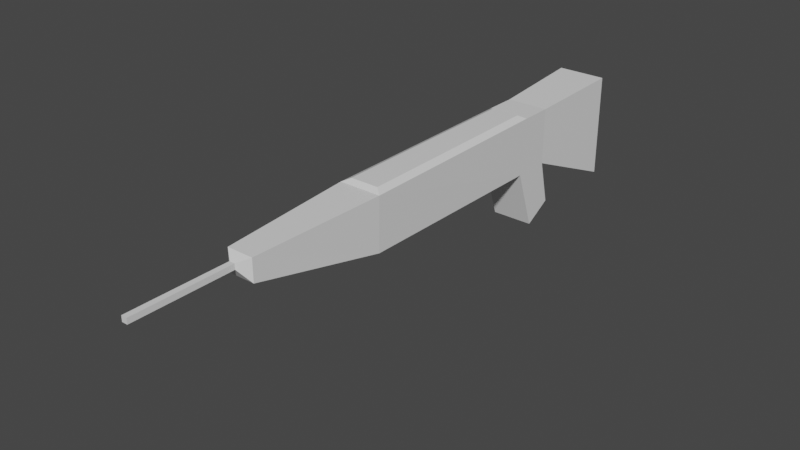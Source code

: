 # Source: gun.blend  (saved by Blender 2.93.20; exported with 4.5.12 LTS)
import bpy
from mathutils import Matrix  # noqa: F401  (used for matrix-valued properties, if any)

bpy.ops.wm.read_factory_settings(use_empty=True)
scene = bpy.context.scene
scene.name = 'Scene'

# ---- collections
col_collection = bpy.data.collections.new('Collection'); scene.collection.children.link(col_collection)

# ---- materials (node trees are filled in below, after node groups)
mat_material = bpy.data.materials.new('Material')
mat_material.alpha_threshold = 0.0
mat_material.use_transparent_shadow = False
mat_material.line_color = (0.0, 0.0, 0.0, 1.0)

# ---- material node trees
mat_material.use_nodes = True; mat_material.node_tree.nodes.clear()
_N = mat_material.node_tree.nodes; _L = mat_material.node_tree.links
n0 = _N.new('ShaderNodeOutputMaterial'); n0.name = 'Material Output'; n0.location = (300, 300)
n1 = _N.new('ShaderNodeBsdfPrincipled'); n1.name = 'Principled BSDF'; n1.location = (10, 300)
n1.distribution = 'GGX'
n1.subsurface_method = 'BURLEY'
n1.inputs[2].default_value = 0.4
n1.inputs[3].default_value = 1.45
n1.inputs[27].default_value = (0.0, 0.0, 0.0, 1.0)
n1.inputs[28].default_value = 1.0
_L.new(n1.outputs[0], n0.inputs[0])
n0.is_active_output = True

# ---- world
world_world = bpy.data.worlds.new('World'); scene.world = world_world
world_world.use_nodes = True; world_world.node_tree.nodes.clear()
_N = world_world.node_tree.nodes; _L = world_world.node_tree.links
n0 = _N.new('ShaderNodeOutputWorld'); n0.name = 'World Output'; n0.location = (300, 300)
n1 = _N.new('ShaderNodeBackground'); n1.name = 'Background'; n1.location = (10, 300)
n1.inputs[0].default_value = (0.05088, 0.05088, 0.05088, 1.0)
_L.new(n1.outputs[0], n0.inputs[0])
n0.is_active_output = True
world_world.color = (0.05088, 0.05088, 0.05088)
world_world.use_sun_shadow = False
world_world.sun_shadow_jitter_overblur = 0.0

# ---- meshes
me_cube = bpy.data.meshes.new('Cube')
me_cube.from_pydata([(0.241, 0.8731, 0.3647), (0.6688, 0.9453, -1.123), (0.241, 0.7725, 0.3421), (0.6688, -0.9453, -1.086), (-0.241, 0.8731, 0.3647), (-0.6726, 0.9453, -1.124), (-0.241, 0.7725, 0.3421), (-0.6881, -0.9444, -1.084), (-0.1339, -2.327, -0.776), (-0.1339, -2.327, -0.6428), (0.1339, -2.327, -0.6428), (0.1339, -2.327, -0.776), (-0.6276, -2.251, -0.9034), (-0.6276, -2.251, -0.3534), (0.6276, -2.251, -0.3534), (0.6276, -2.251, -0.9034), (-0.1339, -3.252, -0.776), (-0.1339, -3.252, -0.6428), (0.1339, -3.252, -0.6428), (0.1339, -3.252, -0.776), (1.0, 1.298, -1.04), (-1.0, 1.298, -1.04), (1.0, 1.298, 0.3737), (-1.0, 1.298, 0.3737), (1.177, 2.227, -1.174), (-1.177, 2.227, -1.174), (1.177, 2.227, 1.439), (-1.177, 2.227, 1.439), (-1.0, 1.142, 1.882), (1.0, 1.142, 1.882), (-1.0, 1.401, 1.491), (1.0, 1.401, 1.491), (1.0, -1.0, 0.3342), (-1.0, -1.0, 0.3342), (1.0, 0.9439, 0.3726), (-1.0, 0.9439, 0.3726), (0.241, 0.7666, 0.5896), (-0.241, 0.7666, 0.5896), (0.241, 0.861, 0.6844), (-0.241, 0.861, 0.6844), (-1.0, 1.0, -1.04), (-1.023, -0.999, -0.9973), (1.0, 1.0, -1.04), (1.0, -1.0, -1.0)], [], [(4, 6, 37, 39), (33, 41, 12, 13), (41, 33, 35, 40), (5, 1, 3, 7), (42, 34, 32, 43), (40, 35, 23, 21), (10, 9, 17, 18), (41, 43, 15, 12), (32, 33, 13, 14), (43, 32, 14, 15), (8, 9, 13, 12), (10, 11, 15, 14), (9, 10, 14, 13), (11, 8, 12, 15), (19, 18, 17, 16), (9, 8, 16, 17), (8, 11, 19, 16), (11, 10, 18, 19), (21, 23, 27, 25), (42, 40, 21, 20), (35, 34, 29, 28), (34, 42, 20, 22), (25, 27, 26, 24), (20, 21, 25, 24), (23, 22, 26, 27), (22, 20, 24, 26), (28, 29, 31, 30), (34, 22, 31, 29), (22, 23, 30, 31), (23, 35, 28, 30), (2, 6, 33, 32), (0, 2, 32, 34), (6, 4, 35, 33), (4, 0, 34, 35), (38, 39, 37, 36), (6, 2, 36, 37), (0, 4, 39, 38), (2, 0, 38, 36), (5, 7, 41, 40), (1, 5, 40, 42), (7, 3, 43, 41), (3, 1, 42, 43)])
_uv = me_cube.uv_layers.new(name='UVMap')
_uv.uv.foreach_set('vector', [0.8607, 0.5213, 0.8607, 0.7357, 0.8607, 0.7357, 0.8607, 0.5213, 0.625, 0.0, 0.375, 0.0, 0.375, 0.0, 0.625, 0.0, 0.375, 0.0, 0.625, 0.0, 0.625, 0.243, 0.375, 0.25, 0.1318, 0.5068, 0.3682, 0.5068, 0.3682, 0.7432, 0.1318, 0.7432, 0.375, 0.5, 0.625, 0.507, 0.625, 0.75, 0.375, 0.75, 0.375, 0.25, 0.625, 0.243, 0.625, 0.25, 0.375, 0.25, 0.565, 0.8081, 0.565, 0.9419, 0.565, 0.9419, 0.565, 0.8081, 0.125, 0.75, 0.375, 0.75, 0.375, 0.75, 0.125, 0.75, 0.625, 0.75, 0.875, 0.75, 0.875, 0.75, 0.625, 0.75, 0.375, 0.75, 0.625, 0.75, 0.625, 0.75, 0.375, 0.75, 0.435, 0.9419, 0.565, 0.9419, 0.625, 1.0, 0.375, 1.0, 0.565, 0.8081, 0.435, 0.8081, 0.375, 0.75, 0.625, 0.75, 0.565, 0.9419, 0.565, 0.8081, 0.625, 0.75, 0.625, 1.0, 0.435, 0.8081, 0.435, 0.9419, 0.375, 1.0, 0.375, 0.75, 0.435, 0.8081, 0.565, 0.8081, 0.565, 0.9419, 0.435, 0.9419, 0.565, 0.9419, 0.435, 0.9419, 0.435, 0.9419, 0.565, 0.9419, 0.435, 0.9419, 0.435, 0.8081, 0.435, 0.8081, 0.435, 0.9419, 0.435, 0.8081, 0.565, 0.8081, 0.565, 0.8081, 0.435, 0.8081, 0.375, 0.25, 0.625, 0.25, 0.625, 0.25, 0.375, 0.25, 0.375, 0.5, 0.125, 0.5, 0.125, 0.5, 0.375, 0.5, 0.875, 0.507, 0.625, 0.507, 0.625, 0.5, 0.875, 0.5, 0.625, 0.507, 0.375, 0.5, 0.375, 0.5, 0.625, 0.5, 0.375, 0.25, 0.625, 0.25, 0.625, 0.5, 0.375, 0.5, 0.375, 0.5, 0.125, 0.5, 0.125, 0.5, 0.375, 0.5, 0.875, 0.5, 0.625, 0.5, 0.625, 0.5, 0.875, 0.5, 0.625, 0.5, 0.375, 0.5, 0.375, 0.5, 0.625, 0.5, 0.875, 0.5, 0.625, 0.5, 0.625, 0.5, 0.875, 0.5, 0.625, 0.507, 0.625, 0.5, 0.625, 0.5, 0.625, 0.5, 0.625, 0.5, 0.875, 0.5, 0.875, 0.5, 0.625, 0.5, 0.625, 0.25, 0.625, 0.243, 0.625, 0.25, 0.625, 0.25, 0.6393, 0.7357, 0.8607, 0.7357, 0.875, 0.75, 0.625, 0.75, 0.6393, 0.5213, 0.6393, 0.7357, 0.625, 0.75, 0.625, 0.507, 0.8607, 0.7357, 0.8607, 0.5213, 0.875, 0.507, 0.875, 0.75, 0.8607, 0.5213, 0.6393, 0.5213, 0.625, 0.507, 0.875, 0.507, 0.6393, 0.5213, 0.8607, 0.5213, 0.8607, 0.7357, 0.6393, 0.7357, 0.8607, 0.7357, 0.6393, 0.7357, 0.6393, 0.7357, 0.8607, 0.7357, 0.6393, 0.5213, 0.8607, 0.5213, 0.8607, 0.5213, 0.6393, 0.5213, 0.6393, 0.7357, 0.6393, 0.5213, 0.6393, 0.5213, 0.6393, 0.7357, 0.1318, 0.5068, 0.1318, 0.7432, 0.125, 0.75, 0.125, 0.5, 0.3682, 0.5068, 0.1318, 0.5068, 0.125, 0.5, 0.375, 0.5, 0.1318, 0.7432, 0.3682, 0.7432, 0.375, 0.75, 0.125, 0.75, 0.3682, 0.7432, 0.3682, 0.5068, 0.375, 0.5, 0.375, 0.75])
me_cube.materials.append(mat_material)
me_cube.use_remesh_preserve_volume = False
me_cube.use_remesh_preserve_attributes = False
me_cube.use_mirror_vertex_groups = False
me_cube.update()

# ---- objects
ob_cube = bpy.data.objects.new('Cube', me_cube)

# ---- transforms, parenting, visibility, modifiers, constraints
ob_cube.location = (0.0, 0.0, 0.0)
ob_cube.scale = (-0.1951, 1.0, -0.3755)
ob_cube.lock_rotations_4d = False
ob_cube.empty_display_type = 'ARROWS'
ob_cube.lineart.crease_threshold = 0.0

# ---- collection membership
col_collection.objects.link(ob_cube)

# ---- scene / render settings (as saved in the file)
scene.frame_start = 1; scene.frame_end = 250; scene.frame_set(1)
scene.render.engine = 'BLENDER_EEVEE_NEXT'
scene.cycles.use_denoising = False
scene.cycles.samples = 128
scene.cycles.sampling_pattern = 'TABULATED_SOBOL'
scene.cycles.use_adaptive_sampling = False
scene.cycles.use_light_tree = False
scene.view_settings.view_transform = 'Filmic'
bpy.context.view_layer.update()

# ---- added for rendering (the .blend has no active camera and no usable light): camera, sun
cam_auto = bpy.data.cameras.new('AutoCamera')
cam_auto.lens = 50.0
cam_auto.sensor_width = 36.0
cam_auto.clip_end = 1000.0
ob_auto_camera = bpy.data.objects.new('AutoCamera', cam_auto)
scene.collection.objects.link(ob_auto_camera)
ob_auto_camera.location = (5.19727, -6.74931, 4.02494)
ob_auto_camera.rotation_euler = (1.09748, -7.21219e-08, 0.694738)
scene.camera = ob_auto_camera
light_auto_sun = bpy.data.lights.new('AutoSun', 'SUN')
light_auto_sun.energy = 3.0
light_auto_sun.angle = 0.0523599
ob_auto_sun = bpy.data.objects.new('AutoSun', light_auto_sun)
scene.collection.objects.link(ob_auto_sun)
ob_auto_sun.rotation_euler = (0.872665, 0.174533, 0.523599)
bpy.context.view_layer.update()
